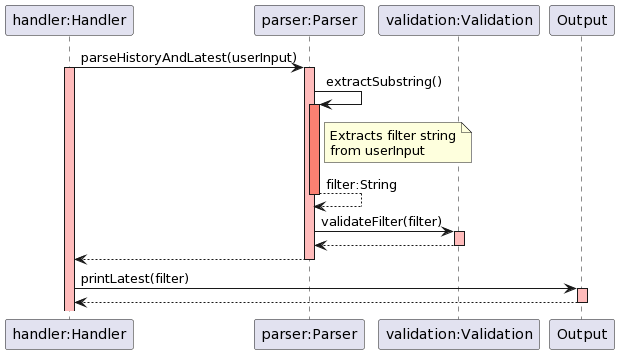

The diagram above was rendered by PlantUML. Its source (embedded in the PNG):
@startuml
skinparam sequenceReferenceBackgroundColor lightblue
participant "handler:Handler" as Handler
participant "parser:Parser" as Parser
participant "validation:Validation" as Validation


Handler -> Parser: parseHistoryAndLatest(userInput)
activate Handler #FFBBBB
activate Parser #FFBBBB

    Parser -> Parser: extractSubstring() 
    note right of Parser: Extracts filter string\nfrom userInput
    activate Parser #Salmon
    Parser --> Parser: filter:String
    deactivate Parser #Salmon

    Parser -> Validation: validateFilter(filter) 
    activate Validation #FFBBBB
    Validation --> Parser: 
    deactivate Validation #FFBBBB

    Parser --> Handler
deactivate Parser
Handler -> Output : printLatest(filter)
activate Output #FFBBBB
Output --> Handler
deactivate Output
@enduml